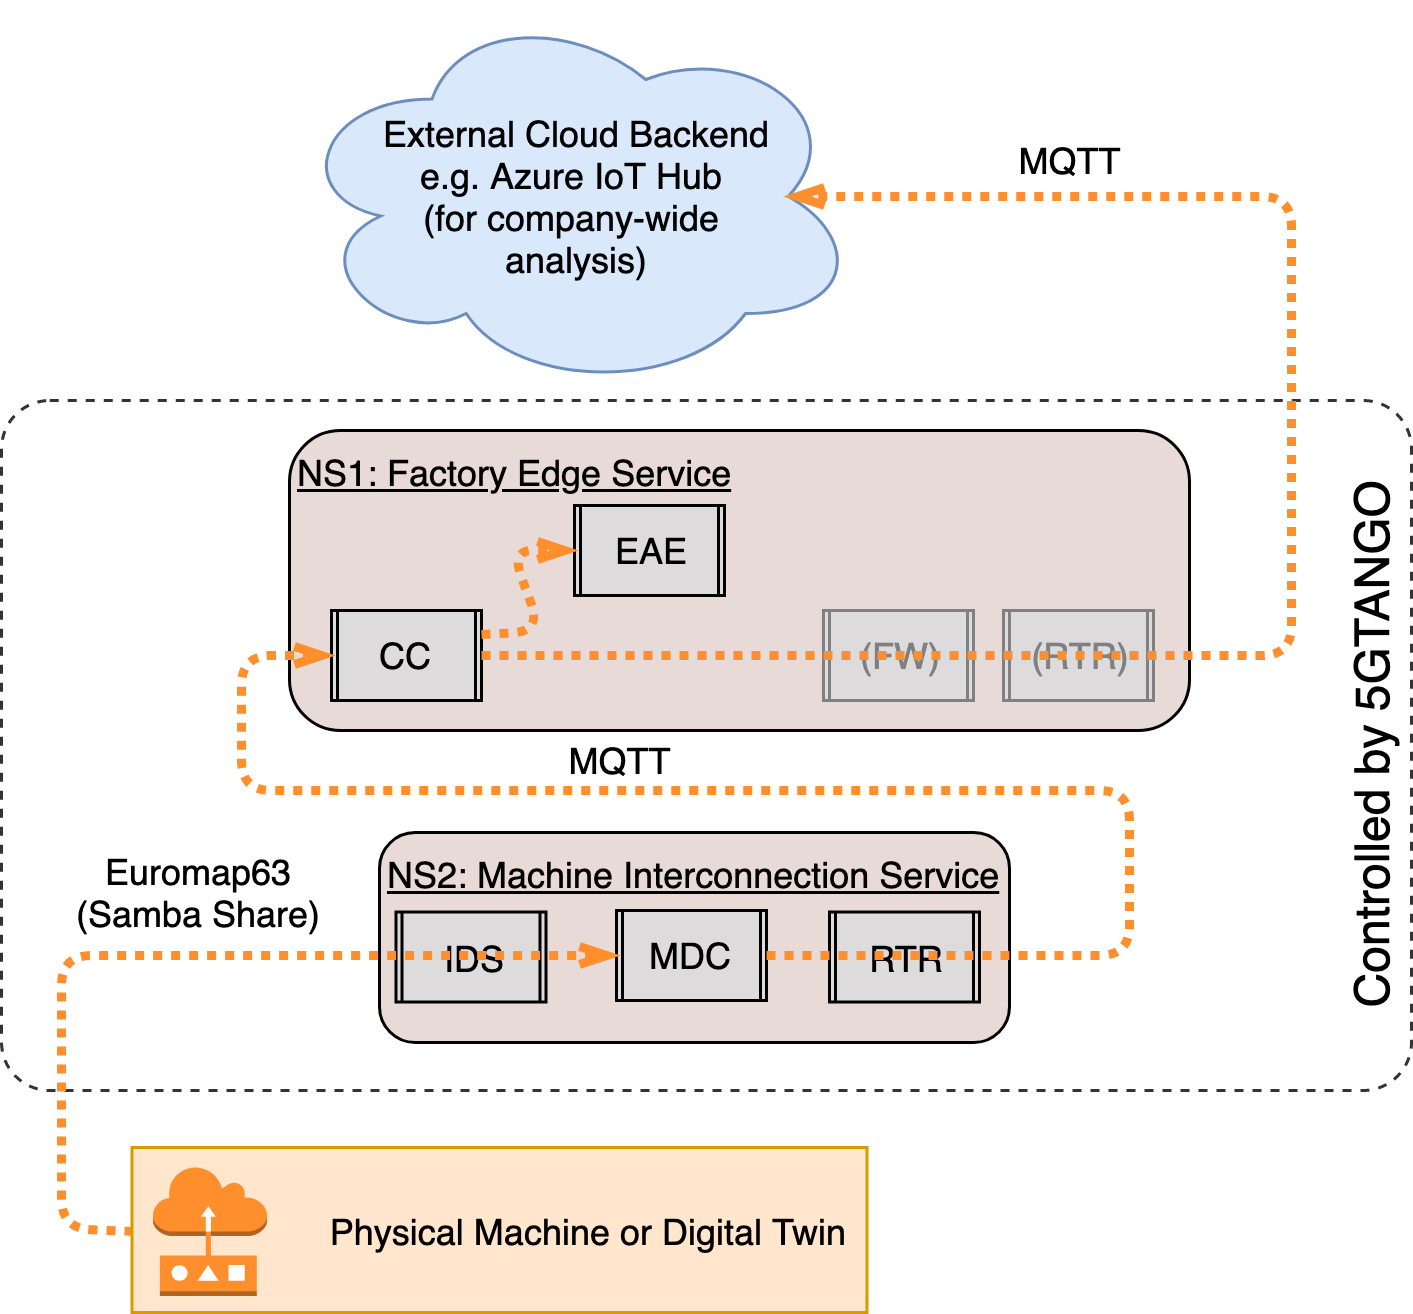

The diagram above was exported from draw.io. Its source (the exported page's mxGraphModel, read from the mxfile embedded in the PNG):
<mxGraphModel dx="950" dy="655" grid="1" gridSize="10" guides="1" tooltips="1" connect="1" arrows="1" fold="1" page="1" pageScale="1" pageWidth="1169" pageHeight="827" background="#ffffff" math="0" shadow="0">
  <root>
    <mxCell id="0" />
    <mxCell id="1" parent="0" />
    <mxCell id="2" value="&lt;div style=&quot;text-align: right; font-size: 16px;&quot;&gt;&lt;span style=&quot;font-size: 16px;&quot;&gt;Controlled by 5GTANGO&lt;/span&gt;&lt;/div&gt;" style="rounded=1;whiteSpace=wrap;html=1;dashed=1;fillColor=none;strokeColor=#333333;arcSize=7;strokeWidth=1;align=center;horizontal=0;verticalAlign=bottom;fontSize=16;" vertex="1" parent="1">
      <mxGeometry x="310" y="200" width="470" height="230" as="geometry" />
    </mxCell>
    <mxCell id="3" value="NS1: Factory Edge Service" style="rounded=1;whiteSpace=wrap;html=1;align=left;verticalAlign=top;arcSize=17;fontStyle=4;fillColor=#E8DAD6;strokeColor=#000000;" vertex="1" parent="1">
      <mxGeometry x="406" y="210" width="300" height="100" as="geometry" />
    </mxCell>
    <mxCell id="4" value="NS2: Machine Interconnection Service" style="rounded=1;whiteSpace=wrap;html=1;align=left;verticalAlign=top;arcSize=17;fontStyle=4;fillColor=#E8DAD6;strokeColor=#000000;" vertex="1" parent="1">
      <mxGeometry x="436" y="344" width="210" height="70" as="geometry" />
    </mxCell>
    <mxCell id="5" value="CC" style="shape=process;whiteSpace=wrap;html=1;backgroundOutline=1;align=center;size=0.041666666666666664;comic=0;fillColor=#DDDBDC;strokeColor=#000000;" vertex="1" parent="1">
      <mxGeometry x="420" y="270" width="50" height="30" as="geometry" />
    </mxCell>
    <mxCell id="6" value="EAE" style="shape=process;whiteSpace=wrap;html=1;backgroundOutline=1;align=center;size=0.041666666666666664;comic=0;fillColor=#DDDBDC;strokeColor=#000000;" vertex="1" parent="1">
      <mxGeometry x="501" y="235" width="50" height="30" as="geometry" />
    </mxCell>
    <mxCell id="7" value="IDS" style="shape=process;whiteSpace=wrap;html=1;backgroundOutline=1;align=center;size=0.041666666666666664;comic=0;fillColor=#DDDBDC;strokeColor=#000000;" vertex="1" parent="1">
      <mxGeometry x="441.5" y="370.5" width="50" height="30" as="geometry" />
    </mxCell>
    <mxCell id="8" value="RTR" style="shape=process;whiteSpace=wrap;html=1;backgroundOutline=1;align=center;size=0.041666666666666664;comic=0;fillColor=#DDDBDC;strokeColor=#000000;" vertex="1" parent="1">
      <mxGeometry x="586" y="370.5" width="50" height="30" as="geometry" />
    </mxCell>
    <mxCell id="9" value="MDC" style="shape=process;whiteSpace=wrap;html=1;backgroundOutline=1;align=center;size=0.041666666666666664;comic=0;fillColor=#DDDBDC;strokeColor=#000000;" vertex="1" parent="1">
      <mxGeometry x="515" y="370" width="50" height="30" as="geometry" />
    </mxCell>
    <mxCell id="10" value="External Cloud Backend&lt;br&gt;e.g. Azure IoT Hub &lt;br&gt;(for company-wide &lt;br&gt;analysis)" style="ellipse;shape=cloud;whiteSpace=wrap;html=1;comic=0;strokeColor=#6c8ebf;strokeWidth=1;fillColor=#dae8fc;" vertex="1" parent="1">
      <mxGeometry x="406" y="67" width="190" height="130" as="geometry" />
    </mxCell>
    <mxCell id="11" value="" style="endArrow=openThin;html=1;exitX=0;exitY=0.5;entryX=0;entryY=0.5;strokeWidth=3;dashed=1;dashPattern=1 1;strokeColor=#FF8E2D;endFill=0;" edge="1" source="18" target="9" parent="1">
      <mxGeometry width="50" height="50" relative="1" as="geometry">
        <mxPoint x="316" y="385" as="sourcePoint" />
        <mxPoint x="306" y="440" as="targetPoint" />
        <Array as="points">
          <mxPoint x="330" y="476" />
          <mxPoint x="330" y="385" />
        </Array>
      </mxGeometry>
    </mxCell>
    <mxCell id="12" value="" style="endArrow=openThin;html=1;exitX=1;exitY=0.25;entryX=0;entryY=0.5;strokeWidth=3;dashed=1;dashPattern=1 1;strokeColor=#FF8E2D;endFill=0;" edge="1" source="5" target="6" parent="1">
      <mxGeometry width="50" height="50" relative="1" as="geometry">
        <mxPoint x="382" y="405" as="sourcePoint" />
        <mxPoint x="536" y="405" as="targetPoint" />
        <Array as="points">
          <mxPoint x="490" y="277" />
          <mxPoint x="480" y="250" />
        </Array>
      </mxGeometry>
    </mxCell>
    <mxCell id="13" value="Euromap63&lt;br&gt;(Samba Share)&lt;br&gt;" style="text;html=1;strokeColor=none;fillColor=none;align=center;verticalAlign=middle;whiteSpace=wrap;rounded=0;comic=0;" vertex="1" parent="1">
      <mxGeometry x="316" y="344" width="120" height="40" as="geometry" />
    </mxCell>
    <mxCell id="14" value="MQTT" style="text;html=1;strokeColor=none;fillColor=none;align=center;verticalAlign=middle;whiteSpace=wrap;rounded=0;comic=0;" vertex="1" parent="1">
      <mxGeometry x="496" y="309.5" width="40" height="20" as="geometry" />
    </mxCell>
    <mxCell id="15" value="MQTT" style="text;html=1;strokeColor=none;fillColor=none;align=center;verticalAlign=middle;whiteSpace=wrap;rounded=0;comic=0;" vertex="1" parent="1">
      <mxGeometry x="646" y="110" width="40" height="20" as="geometry" />
    </mxCell>
    <mxCell id="16" value="" style="endArrow=openThin;html=1;exitX=1;exitY=0.5;entryX=0;entryY=0.5;strokeWidth=3;dashed=1;dashPattern=1 1;strokeColor=#FF8E2D;endFill=0;" edge="1" source="9" target="5" parent="1">
      <mxGeometry width="50" height="50" relative="1" as="geometry">
        <mxPoint x="372" y="395" as="sourcePoint" />
        <mxPoint x="526" y="395" as="targetPoint" />
        <Array as="points">
          <mxPoint x="686" y="385" />
          <mxPoint x="686" y="330" />
          <mxPoint x="390" y="330" />
          <mxPoint x="390" y="285" />
        </Array>
      </mxGeometry>
    </mxCell>
    <mxCell id="17" value="" style="group" vertex="1" connectable="0" parent="1">
      <mxGeometry x="353.5" y="449" width="245" height="55" as="geometry" />
    </mxCell>
    <mxCell id="18" value="Physical Machine or Digital Twin" style="rounded=0;whiteSpace=wrap;html=1;comic=0;strokeColor=#d79b00;strokeWidth=1;fillColor=#ffe6cc;align=right;spacingRight=5;" vertex="1" parent="17">
      <mxGeometry width="245" height="55" as="geometry" />
    </mxCell>
    <mxCell id="19" value="" style="outlineConnect=0;dashed=0;verticalLabelPosition=bottom;verticalAlign=top;align=center;html=1;shape=mxgraph.aws3.sensor;fillColor=#FF8E2D;gradientColor=none;shadow=0;labelBackgroundColor=none;strokeColor=#808080;fontSize=14;fontColor=#C97024;" vertex="1" parent="17">
      <mxGeometry x="7" y="6.5" width="38" height="43" as="geometry" />
    </mxCell>
    <mxCell id="20" value="(RTR)" style="shape=process;whiteSpace=wrap;html=1;backgroundOutline=1;align=center;size=0.041666666666666664;comic=0;fillColor=#DDDBDC;strokeColor=#808080;fontColor=#808080;" vertex="1" parent="1">
      <mxGeometry x="644" y="270" width="50" height="30" as="geometry" />
    </mxCell>
    <mxCell id="21" value="(FW)" style="shape=process;whiteSpace=wrap;html=1;backgroundOutline=1;align=center;size=0.041666666666666664;comic=0;fillColor=#DDDBDC;strokeColor=#808080;fontColor=#808080;" vertex="1" parent="1">
      <mxGeometry x="584" y="270" width="50" height="30" as="geometry" />
    </mxCell>
    <mxCell id="22" value="" style="endArrow=openThin;html=1;exitX=1;exitY=0.5;entryX=0.875;entryY=0.5;strokeWidth=3;dashed=1;dashPattern=1 1;strokeColor=#FF8E2D;endFill=0;entryPerimeter=0;" edge="1" source="5" target="10" parent="1">
      <mxGeometry width="50" height="50" relative="1" as="geometry">
        <mxPoint x="392" y="415" as="sourcePoint" />
        <mxPoint x="546" y="415" as="targetPoint" />
        <Array as="points">
          <mxPoint x="740" y="285" />
          <mxPoint x="740" y="132" />
        </Array>
      </mxGeometry>
    </mxCell>
  </root>
</mxGraphModel>